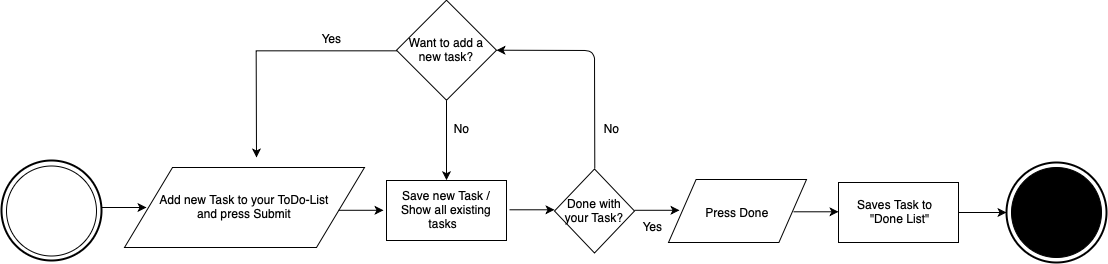

The diagram above was exported from draw.io. Its source (the exported page's mxGraphModel, read from the mxfile embedded in the PNG):
<mxGraphModel dx="1212" dy="1065" grid="1" gridSize="10" guides="1" tooltips="1" connect="1" arrows="1" fold="1" page="1" pageScale="1" pageWidth="1169" pageHeight="827" math="0" shadow="0">
  <root>
    <mxCell id="WIyWlLk6GJQsqaUBKTNV-0" />
    <mxCell id="WIyWlLk6GJQsqaUBKTNV-1" parent="WIyWlLk6GJQsqaUBKTNV-0" />
    <mxCell id="WIyWlLk6GJQsqaUBKTNV-2" value="" style="rounded=0;html=1;jettySize=auto;orthogonalLoop=1;fontSize=11;endArrow=block;endFill=0;endSize=8;strokeWidth=1;shadow=0;labelBackgroundColor=none;edgeStyle=orthogonalEdgeStyle;" parent="WIyWlLk6GJQsqaUBKTNV-1" source="WIyWlLk6GJQsqaUBKTNV-3" edge="1">
      <mxGeometry relative="1" as="geometry">
        <mxPoint x="220" y="170" as="targetPoint" />
      </mxGeometry>
    </mxCell>
    <mxCell id="WIyWlLk6GJQsqaUBKTNV-5" value="No" style="edgeStyle=orthogonalEdgeStyle;rounded=0;html=1;jettySize=auto;orthogonalLoop=1;fontSize=11;endArrow=block;endFill=0;endSize=8;strokeWidth=1;shadow=0;labelBackgroundColor=none;" parent="WIyWlLk6GJQsqaUBKTNV-1" source="WIyWlLk6GJQsqaUBKTNV-6" edge="1">
      <mxGeometry y="10" relative="1" as="geometry">
        <mxPoint as="offset" />
        <mxPoint x="320" y="210" as="targetPoint" />
      </mxGeometry>
    </mxCell>
    <mxCell id="WIyWlLk6GJQsqaUBKTNV-8" value="No" style="rounded=0;html=1;jettySize=auto;orthogonalLoop=1;fontSize=11;endArrow=block;endFill=0;endSize=8;strokeWidth=1;shadow=0;labelBackgroundColor=none;edgeStyle=orthogonalEdgeStyle;" parent="WIyWlLk6GJQsqaUBKTNV-1" source="WIyWlLk6GJQsqaUBKTNV-10" edge="1">
      <mxGeometry x="0.3333" y="20" relative="1" as="geometry">
        <mxPoint as="offset" />
        <mxPoint x="219.57142857142867" y="430" as="targetPoint" />
      </mxGeometry>
    </mxCell>
    <mxCell id="SzsMByeRNv9yBAUH0W0B-0" value="" style="strokeWidth=2;html=1;shape=mxgraph.flowchart.start_2;whiteSpace=wrap;" vertex="1" parent="WIyWlLk6GJQsqaUBKTNV-1">
      <mxGeometry x="35" y="523" width="100" height="100" as="geometry" />
    </mxCell>
    <mxCell id="SzsMByeRNv9yBAUH0W0B-1" value="" style="verticalLabelPosition=bottom;verticalAlign=top;html=1;shape=mxgraph.flowchart.on-page_reference;" vertex="1" parent="WIyWlLk6GJQsqaUBKTNV-1">
      <mxGeometry x="40" y="528.5" width="90" height="90" as="geometry" />
    </mxCell>
    <mxCell id="SzsMByeRNv9yBAUH0W0B-2" value="" style="endArrow=classic;html=1;" edge="1" parent="WIyWlLk6GJQsqaUBKTNV-1">
      <mxGeometry width="50" height="50" relative="1" as="geometry">
        <mxPoint x="135" y="570" as="sourcePoint" />
        <mxPoint x="180" y="570" as="targetPoint" />
      </mxGeometry>
    </mxCell>
    <mxCell id="SzsMByeRNv9yBAUH0W0B-7" value="&lt;span style=&quot;white-space: normal&quot;&gt;Add new Task to your ToDo-List&lt;br&gt;and press Submit&lt;br&gt;&lt;/span&gt;" style="shape=parallelogram;perimeter=parallelogramPerimeter;whiteSpace=wrap;html=1;" vertex="1" parent="WIyWlLk6GJQsqaUBKTNV-1">
      <mxGeometry x="158" y="530" width="240" height="80" as="geometry" />
    </mxCell>
    <mxCell id="SzsMByeRNv9yBAUH0W0B-8" value="Done with your Task?" style="rhombus;whiteSpace=wrap;html=1;" vertex="1" parent="WIyWlLk6GJQsqaUBKTNV-1">
      <mxGeometry x="588" y="531.5" width="80" height="84" as="geometry" />
    </mxCell>
    <mxCell id="SzsMByeRNv9yBAUH0W0B-9" value="Save new Task / Show all existing tasks &amp;nbsp;" style="rounded=0;whiteSpace=wrap;html=1;" vertex="1" parent="WIyWlLk6GJQsqaUBKTNV-1">
      <mxGeometry x="420" y="543" width="120" height="60" as="geometry" />
    </mxCell>
    <mxCell id="SzsMByeRNv9yBAUH0W0B-16" value="No" style="text;html=1;align=center;verticalAlign=middle;resizable=0;points=[];autosize=1;" vertex="1" parent="WIyWlLk6GJQsqaUBKTNV-1">
      <mxGeometry x="630" y="480" width="30" height="20" as="geometry" />
    </mxCell>
    <mxCell id="SzsMByeRNv9yBAUH0W0B-17" value="Yes" style="text;html=1;align=center;verticalAlign=middle;resizable=0;points=[];autosize=1;" vertex="1" parent="WIyWlLk6GJQsqaUBKTNV-1">
      <mxGeometry x="666" y="578" width="40" height="20" as="geometry" />
    </mxCell>
    <mxCell id="SzsMByeRNv9yBAUH0W0B-18" value="Press Done" style="shape=parallelogram;perimeter=parallelogramPerimeter;whiteSpace=wrap;html=1;" vertex="1" parent="WIyWlLk6GJQsqaUBKTNV-1">
      <mxGeometry x="702" y="542" width="138" height="63" as="geometry" />
    </mxCell>
    <mxCell id="SzsMByeRNv9yBAUH0W0B-23" value="" style="endArrow=classic;html=1;" edge="1" parent="WIyWlLk6GJQsqaUBKTNV-1">
      <mxGeometry width="50" height="50" relative="1" as="geometry">
        <mxPoint x="372" y="572.79" as="sourcePoint" />
        <mxPoint x="417" y="572.79" as="targetPoint" />
      </mxGeometry>
    </mxCell>
    <mxCell id="SzsMByeRNv9yBAUH0W0B-24" value="" style="endArrow=classic;html=1;" edge="1" parent="WIyWlLk6GJQsqaUBKTNV-1">
      <mxGeometry width="50" height="50" relative="1" as="geometry">
        <mxPoint x="543" y="572.29" as="sourcePoint" />
        <mxPoint x="588" y="572.29" as="targetPoint" />
      </mxGeometry>
    </mxCell>
    <mxCell id="SzsMByeRNv9yBAUH0W0B-30" value="" style="endArrow=classic;html=1;" edge="1" parent="WIyWlLk6GJQsqaUBKTNV-1">
      <mxGeometry width="50" height="50" relative="1" as="geometry">
        <mxPoint x="668" y="572.79" as="sourcePoint" />
        <mxPoint x="713" y="572.79" as="targetPoint" />
      </mxGeometry>
    </mxCell>
    <mxCell id="SzsMByeRNv9yBAUH0W0B-34" value="" style="endArrow=classic;html=1;entryX=1;entryY=0.5;entryDx=0;entryDy=0;" edge="1" parent="WIyWlLk6GJQsqaUBKTNV-1" target="SzsMByeRNv9yBAUH0W0B-35">
      <mxGeometry width="50" height="50" relative="1" as="geometry">
        <mxPoint x="628.29" y="531" as="sourcePoint" />
        <mxPoint x="628" y="400" as="targetPoint" />
        <Array as="points">
          <mxPoint x="628" y="413" />
        </Array>
      </mxGeometry>
    </mxCell>
    <mxCell id="SzsMByeRNv9yBAUH0W0B-37" value="" style="edgeStyle=orthogonalEdgeStyle;rounded=0;orthogonalLoop=1;jettySize=auto;html=1;" edge="1" parent="WIyWlLk6GJQsqaUBKTNV-1" source="SzsMByeRNv9yBAUH0W0B-35">
      <mxGeometry relative="1" as="geometry">
        <mxPoint x="290" y="520" as="targetPoint" />
      </mxGeometry>
    </mxCell>
    <mxCell id="SzsMByeRNv9yBAUH0W0B-39" value="" style="edgeStyle=orthogonalEdgeStyle;rounded=0;orthogonalLoop=1;jettySize=auto;html=1;" edge="1" parent="WIyWlLk6GJQsqaUBKTNV-1" source="SzsMByeRNv9yBAUH0W0B-35">
      <mxGeometry relative="1" as="geometry">
        <mxPoint x="480" y="542.71" as="targetPoint" />
      </mxGeometry>
    </mxCell>
    <mxCell id="SzsMByeRNv9yBAUH0W0B-35" value="Want to add a new task?" style="rhombus;whiteSpace=wrap;html=1;" vertex="1" parent="WIyWlLk6GJQsqaUBKTNV-1">
      <mxGeometry x="430" y="362.71" width="100" height="100" as="geometry" />
    </mxCell>
    <mxCell id="SzsMByeRNv9yBAUH0W0B-40" value="Yes" style="text;html=1;align=center;verticalAlign=middle;resizable=0;points=[];autosize=1;" vertex="1" parent="WIyWlLk6GJQsqaUBKTNV-1">
      <mxGeometry x="345" y="390" width="40" height="20" as="geometry" />
    </mxCell>
    <mxCell id="SzsMByeRNv9yBAUH0W0B-41" value="No" style="text;html=1;align=center;verticalAlign=middle;resizable=0;points=[];autosize=1;" vertex="1" parent="WIyWlLk6GJQsqaUBKTNV-1">
      <mxGeometry x="480" y="480" width="30" height="20" as="geometry" />
    </mxCell>
    <mxCell id="SzsMByeRNv9yBAUH0W0B-45" value="" style="edgeStyle=orthogonalEdgeStyle;rounded=0;orthogonalLoop=1;jettySize=auto;html=1;" edge="1" parent="WIyWlLk6GJQsqaUBKTNV-1" source="SzsMByeRNv9yBAUH0W0B-42">
      <mxGeometry relative="1" as="geometry">
        <mxPoint x="1040" y="575" as="targetPoint" />
      </mxGeometry>
    </mxCell>
    <mxCell id="SzsMByeRNv9yBAUH0W0B-42" value="Saves Task to &amp;nbsp; &amp;nbsp;&quot;Done List&quot;" style="rounded=0;whiteSpace=wrap;html=1;" vertex="1" parent="WIyWlLk6GJQsqaUBKTNV-1">
      <mxGeometry x="872" y="545" width="120" height="60" as="geometry" />
    </mxCell>
    <mxCell id="SzsMByeRNv9yBAUH0W0B-43" value="" style="endArrow=classic;html=1;" edge="1" parent="WIyWlLk6GJQsqaUBKTNV-1">
      <mxGeometry width="50" height="50" relative="1" as="geometry">
        <mxPoint x="827" y="574.29" as="sourcePoint" />
        <mxPoint x="872" y="574.29" as="targetPoint" />
      </mxGeometry>
    </mxCell>
    <mxCell id="SzsMByeRNv9yBAUH0W0B-49" value="" style="strokeWidth=2;html=1;shape=mxgraph.flowchart.start_2;whiteSpace=wrap;" vertex="1" parent="WIyWlLk6GJQsqaUBKTNV-1">
      <mxGeometry x="1040" y="525" width="100" height="100" as="geometry" />
    </mxCell>
    <mxCell id="SzsMByeRNv9yBAUH0W0B-48" value="" style="verticalLabelPosition=bottom;verticalAlign=top;html=1;shape=mxgraph.flowchart.on-page_reference;fillColor=#000000;" vertex="1" parent="WIyWlLk6GJQsqaUBKTNV-1">
      <mxGeometry x="1045" y="530" width="90" height="90" as="geometry" />
    </mxCell>
  </root>
</mxGraphModel>